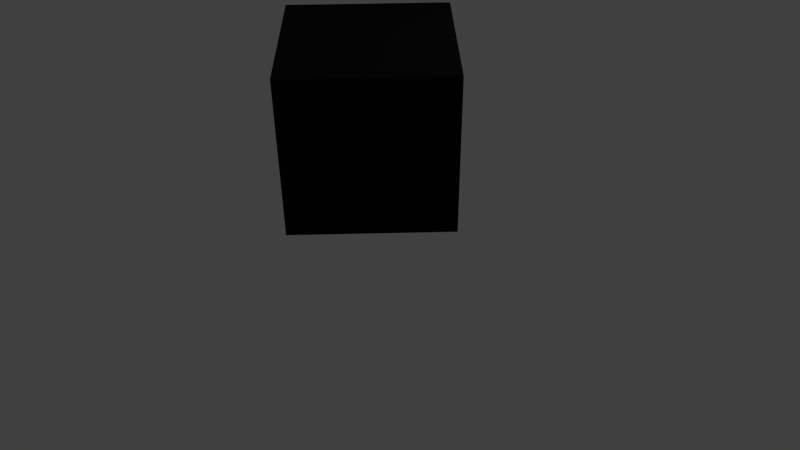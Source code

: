 # Source: dice.blend  (saved by Blender 2.73.0; exported with 4.5.12 LTS)
import bpy
from mathutils import Matrix  # noqa: F401  (used for matrix-valued properties, if any)

bpy.ops.wm.read_factory_settings(use_empty=True)
scene = bpy.context.scene
scene.name = 'Scene'

# ---- collections
col_collection_1 = bpy.data.collections.new('Collection 1'); scene.collection.children.link(col_collection_1)

# ---- materials (node trees are filled in below, after node groups)
mat_black = bpy.data.materials.new('black')
mat_black.alpha_threshold = 0.0
mat_black.use_transparent_shadow = False
mat_black.preview_render_type = 'CUBE'
mat_black.diffuse_color = (0.003095, 0.003095, 0.003095, 1.0)
mat_black.roughness = 0.5
mat_black.line_color = (0.0, 0.0, 0.0, 1.0)

# ---- material node trees

# ---- world
world_world = bpy.data.worlds.new('World'); scene.world = world_world
world_world.color = (0.05088, 0.05088, 0.05088)
world_world.use_sun_shadow = False
world_world.sun_shadow_jitter_overblur = 0.0
world_world.cycles.sampling_method = 'MANUAL'
world_world.cycles.sample_map_resolution = 256

# ---- cameras
cam_camera = bpy.data.cameras.new('Camera')
cam_camera.clip_end = 100.0
cam_camera.lens = 35.0
cam_camera.sensor_width = 32.0
cam_camera.sensor_height = 18.0
cam_camera.ortho_scale = 7.314
cam_camera.dof.focus_distance = 0.0
cam_camera.dof.aperture_fstop = 128.0

# ---- lights
light_point_002 = bpy.data.lights.new('Point.002', 'POINT')
light_point_002.transmission_factor = 0.0
light_point_002.energy = 100.0
light_point_002.shadow_buffer_clip_start = 0.5
light_point_002.shadow_soft_size = 0.1
light_point_002.shadow_maximum_resolution = 0.006
light_point_002.use_absolute_resolution = True
light_point_002.cycles.use_multiple_importance_sampling = False
light_point_001 = bpy.data.lights.new('Point.001', 'POINT')
light_point_001.transmission_factor = 0.0
light_point_001.energy = 100.0
light_point_001.shadow_buffer_clip_start = 0.5
light_point_001.shadow_soft_size = 0.1
light_point_001.shadow_maximum_resolution = 0.006
light_point_001.use_absolute_resolution = True
light_point_001.cycles.use_multiple_importance_sampling = False
light_point = bpy.data.lights.new('Point', 'POINT')
light_point.transmission_factor = 0.0
light_point.energy = 100.0
light_point.shadow_buffer_clip_start = 0.5
light_point.shadow_soft_size = 0.1
light_point.shadow_maximum_resolution = 0.006
light_point.use_absolute_resolution = True
light_point.cycles.use_multiple_importance_sampling = False
light_lamp = bpy.data.lights.new('Lamp', 'POINT')
light_lamp.transmission_factor = 0.0
light_lamp.cutoff_distance = 30.0
light_lamp.energy = 100.0
light_lamp.shadow_buffer_clip_start = 1.001
light_lamp.shadow_soft_size = 0.1
light_lamp.shadow_maximum_resolution = 0.006
light_lamp.use_absolute_resolution = True
light_lamp.cycles.use_multiple_importance_sampling = False

# ---- meshes
me_cube = bpy.data.meshes.new('Cube')
me_cube.from_pydata([(1.0, 1.0, -1.0), (1.0, -1.0, -1.0), (-1.0, -1.0, -1.0), (-1.0, 1.0, -1.0), (1.0, 1.0, 1.0), (1.0, -1.0, 1.0), (-1.0, -1.0, 1.0), (-1.0, 1.0, 1.0)], [], [(0, 1, 2, 3), (4, 7, 6, 5), (0, 4, 5, 1), (1, 5, 6, 2), (2, 6, 7, 3), (4, 0, 3, 7)])
_uv = me_cube.uv_layers.new(name='UVMap')
_uv.uv.foreach_set('vector', [0.5, 0.25, 0.5, 0.5, 0.25, 0.5, 0.25, 0.25, 0.5, 0.9999, 0.25, 0.9999, 0.25, 0.75, 0.5, 0.75, 0.5, 0.25, 0.5, 8.668e-05, 0.75, 8.659e-05, 0.75, 0.25, 0.5, 0.5, 0.5, 0.75, 0.25, 0.75, 0.25, 0.5, 8.663e-05, 0.25, 8.659e-05, 8.678e-05, 0.25, 8.668e-05, 0.25, 0.25, 0.5, 8.668e-05, 0.5, 0.25, 0.25, 0.25, 0.25, 8.668e-05])
me_cube.materials.append(mat_black)
me_cube.use_remesh_preserve_volume = False
me_cube.use_remesh_preserve_attributes = False
me_cube.use_mirror_vertex_groups = False
me_cube.update()

# ---- objects
ob_point_002 = bpy.data.objects.new('Point.002', light_point_002)
ob_point_001 = bpy.data.objects.new('Point.001', light_point_001)
ob_point = bpy.data.objects.new('Point', light_point)
ob_cube = bpy.data.objects.new('Cube', me_cube)
ob_lamp = bpy.data.objects.new('Lamp', light_lamp)
ob_camera = bpy.data.objects.new('Camera', cam_camera)

# ---- transforms, parenting, visibility, modifiers, constraints
ob_point_002.location = (1.538, 0.9999, 5.895)
ob_point_002.lineart.crease_threshold = 0.0
ob_point_001.location = (0.5764, -3.553, 5.895)
ob_point_001.lineart.crease_threshold = 0.0
ob_point.location = (4.076, -1.098, 5.895)
ob_point.lineart.crease_threshold = 0.0
ob_cube.location = (0.0, 0.0, 1.866)
ob_cube.rotation_euler = (0.0, 1.405, 2.409)
ob_cube.lock_rotations_4d = False
ob_cube.empty_display_type = 'ARROWS'
ob_cube.lineart.crease_threshold = 0.0
ob_lamp.location = (-4.069, 1.005, 5.904)
ob_lamp.rotation_euler = (0.6503, 0.05522, 1.866)
ob_lamp.lock_rotations_4d = False
ob_lamp.empty_display_type = 'ARROWS'
ob_lamp.color = (0.0, 0.0, 0.0, 0.0)
ob_lamp.lineart.crease_threshold = 0.0
ob_camera.location = (7.481, -6.508, 5.344)
ob_camera.rotation_euler = (1.109, 0.01082, 0.8149)
ob_camera.lock_rotations_4d = False
ob_camera.empty_display_type = 'ARROWS'
ob_camera.color = (0.0, 0.0, 0.0, 0.0)
ob_camera.display_type = 'WIRE'
ob_camera.lineart.crease_threshold = 0.0

# ---- collection membership
col_collection_1.objects.link(ob_point_002)
col_collection_1.objects.link(ob_point_001)
col_collection_1.objects.link(ob_point)
col_collection_1.objects.link(ob_cube)
col_collection_1.objects.link(ob_lamp)
col_collection_1.objects.link(ob_camera)

# ---- scene / render settings (as saved in the file)
scene.camera = ob_camera
scene.frame_start = 1; scene.frame_end = 250; scene.frame_set(1)
scene.render.engine = 'BLENDER_EEVEE_NEXT'
scene.render.resolution_percentage = 50
scene.render.dither_intensity = 0.0
scene.cycles.use_denoising = False
scene.cycles.samples = 10
scene.cycles.sampling_pattern = 'TABULATED_SOBOL'
scene.cycles.light_sampling_threshold = 0.0
scene.cycles.use_adaptive_sampling = False
scene.cycles.use_light_tree = False
scene.cycles.blur_glossy = 0.0
scene.cycles.pixel_filter_type = 'GAUSSIAN'
scene.cycles.sample_clamp_indirect = 0.0
scene.view_settings.view_transform = 'Standard'
bpy.context.view_layer.update()
